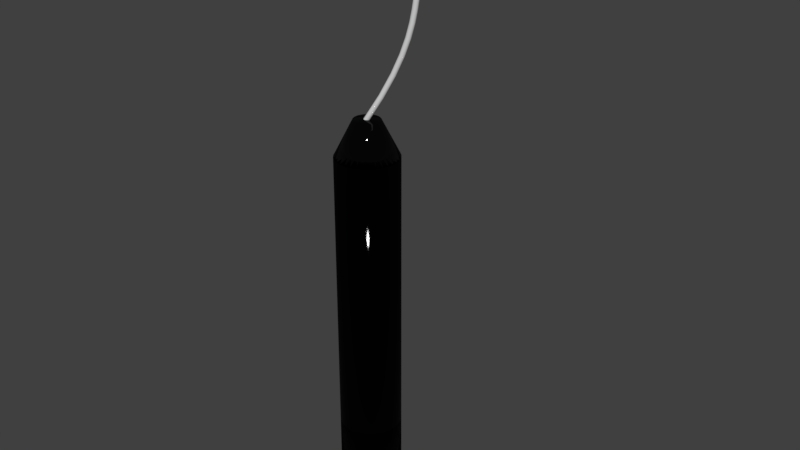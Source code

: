 # Source: iolfinal.blend  (saved by Blender 2.79.0; exported with 4.5.12 LTS)
import bpy
from mathutils import Matrix  # noqa: F401  (used for matrix-valued properties, if any)

bpy.ops.wm.read_factory_settings(use_empty=True)
scene = bpy.context.scene
scene.name = 'Scene'

# ---- collections
col_collection_1 = bpy.data.collections.new('Collection 1'); scene.collection.children.link(col_collection_1)

# ---- materials (node trees are filled in below, after node groups)
mat_material_003 = bpy.data.materials.new('Material.003')
mat_material_003.alpha_threshold = 0.0
mat_material_003.roughness = 0.5
mat_material_001 = bpy.data.materials.new('Material.001')
mat_material_001.alpha_threshold = 0.0
mat_material_001.roughness = 0.5
mat_material_002 = bpy.data.materials.new('Material.002')
mat_material_002.alpha_threshold = 0.0
mat_material_002.roughness = 0.5

# ---- material node trees
mat_material_003.use_nodes = True; mat_material_003.node_tree.nodes.clear()
_N = mat_material_003.node_tree.nodes; _L = mat_material_003.node_tree.links
n0 = _N.new('ShaderNodeOutputMaterial'); n0.name = 'Material Output'; n0.location = (300, 300)
n1 = _N.new('ShaderNodeBsdfDiffuse'); n1.name = 'Diffuse BSDF'; n1.location = (10, 300)
n2 = _N.new('ShaderNodeBsdfAnisotropic'); n2.name = 'Glossy BSDF'; n2.location = (526, 1265)
n2.distribution = 'BECKMANN'
n2.inputs[1].default_value = 0.1414
n3 = _N.new('ShaderNodeBsdfDiffuse'); n3.name = 'Diffuse BSDF.001'; n3.location = (521, 1084)
n3.inputs[0].default_value = (0.005182, 0.005182, 0.005182, 1.0)
n4 = _N.new('ShaderNodeMixShader'); n4.name = 'Mix Shader'; n4.location = (723, 1206)
n4.inputs[0].default_value = 0.15
n5 = _N.new('ShaderNodeTexNoise'); n5.name = 'Noise Texture'; n5.location = (525, 934)
n5.inputs[2].default_value = 150.0
n6 = _N.new('ShaderNodeOutputMaterial'); n6.name = 'Material Output.001'; n6.location = (897, 1161)
n7 = _N.new('ShaderNodeMath'); n7.name = 'Math'; n7.location = (738, 1031)
n7.operation = 'DIVIDE'
n7.inputs[1].default_value = 70.8
n8 = _N.new('ShaderNodeDisplacement'); n8.name = 'Displacement'; n8.location = (0, 0)
n8.inputs[1].default_value = 0.0
n8.inputs[2].default_value = 0.1
_L.new(n1.outputs[0], n0.inputs[0])
_L.new(n2.outputs[0], n4.inputs[1])
_L.new(n3.outputs[0], n4.inputs[2])
_L.new(n5.outputs[0], n7.inputs[0])
_L.new(n4.outputs[0], n6.inputs[0])
_L.new(n7.outputs[0], n8.inputs[0])
_L.new(n8.outputs[0], n6.inputs[2])
n0.is_active_output = True
mat_material_001.use_nodes = True; mat_material_001.node_tree.nodes.clear()
_N = mat_material_001.node_tree.nodes; _L = mat_material_001.node_tree.links
n0 = _N.new('ShaderNodeTexCoord'); n0.name = 'Texture Coordinate'; n0.location = (-362, 710)
n1 = _N.new('ShaderNodeTexNoise'); n1.name = 'Noise Texture'; n1.location = (-185, 705)
n1.inputs[2].default_value = 30.0
n1.inputs[3].default_value = 1.0
n2 = _N.new('ShaderNodeBsdfAnisotropic'); n2.name = 'Glossy BSDF'; n2.location = (188, 661)
n2.distribution = 'BECKMANN'
n2.inputs[0].default_value = (0.2961, 0.2961, 0.2961, 1.0)
n2.inputs[1].default_value = 0.1
n3 = _N.new('ShaderNodeBump'); n3.name = 'Bump'; n3.location = (-11, 696)
n3.inputs[0].default_value = 0.05
n3.inputs[1].default_value = 0.02
n3.inputs[2].default_value = 1.0
n4 = _N.new('ShaderNodeMixShader'); n4.name = 'Mix Shader'; n4.location = (375, 797)
n5 = _N.new('ShaderNodeLayerWeight'); n5.name = 'Layer Weight'; n5.location = (175, 940)
n5.inputs[0].default_value = 0.3
n6 = _N.new('ShaderNodeBsdfDiffuse'); n6.name = 'Diffuse BSDF'; n6.location = (178, 802)
n6.inputs[0].default_value = (0.0, 0.0, 0.0, 1.0)
n7 = _N.new('ShaderNodeLayerWeight'); n7.name = 'Layer Weight.001'; n7.location = (373, 940)
n8 = _N.new('ShaderNodeBsdfAnisotropic'); n8.name = 'Glossy BSDF.001'; n8.location = (387, 654)
n8.distribution = 'BECKMANN'
n8.inputs[0].default_value = (0.0, 0.0, 0.0, 1.0)
n8.inputs[1].default_value = 0.1
n9 = _N.new('ShaderNodeOutputMaterial'); n9.name = 'Material Output'; n9.location = (782, 795)
n10 = _N.new('ShaderNodeMixShader'); n10.name = 'Mix Shader.001'; n10.location = (598, 804)
_L.new(n0.outputs[3], n1.inputs[0])
_L.new(n1.outputs[0], n3.inputs[3])
_L.new(n3.outputs[0], n6.inputs[2])
_L.new(n3.outputs[0], n2.inputs[4])
_L.new(n5.outputs[0], n4.inputs[0])
_L.new(n6.outputs[0], n4.inputs[1])
_L.new(n2.outputs[0], n4.inputs[2])
_L.new(n7.outputs[0], n10.inputs[0])
_L.new(n4.outputs[0], n10.inputs[1])
_L.new(n8.outputs[0], n10.inputs[2])
_L.new(n10.outputs[0], n9.inputs[0])
n9.is_active_output = True
mat_material_002.use_nodes = True; mat_material_002.node_tree.nodes.clear()
_N = mat_material_002.node_tree.nodes; _L = mat_material_002.node_tree.links
n0 = _N.new('ShaderNodeTexCoord'); n0.name = 'Texture Coordinate'; n0.location = (-416, 1109)
n1 = _N.new('ShaderNodeTexNoise'); n1.name = 'Noise Texture'; n1.location = (-245, 1111)
n1.inputs[2].default_value = 30.0
n1.inputs[3].default_value = 1.0
n2 = _N.new('ShaderNodeBump'); n2.name = 'Bump'; n2.location = (-68, 1109)
n2.inputs[0].default_value = 0.05
n2.inputs[1].default_value = 0.02
n2.inputs[2].default_value = 1.0
n3 = _N.new('ShaderNodeLayerWeight'); n3.name = 'Layer Weight'; n3.location = (108, 1325)
n4 = _N.new('ShaderNodeBsdfDiffuse'); n4.name = 'Diffuse BSDF'; n4.location = (114, 1174)
n4.inputs[0].default_value = (0.0, 0.0, 0.0, 1.0)
n5 = _N.new('ShaderNodeBsdfAnisotropic'); n5.name = 'Glossy BSDF'; n5.location = (123, 1026)
n5.distribution = 'BECKMANN'
n5.inputs[0].default_value = (0.2961, 0.2961, 0.2961, 1.0)
n5.inputs[1].default_value = 0.1
n6 = _N.new('ShaderNodeLayerWeight'); n6.name = 'Layer Weight.001'; n6.location = (318, 1327)
n7 = _N.new('ShaderNodeMixShader'); n7.name = 'Mix Shader'; n7.location = (322, 1185)
n8 = _N.new('ShaderNodeBsdfAnisotropic'); n8.name = 'Glossy BSDF.001'; n8.location = (334, 1033)
n8.distribution = 'BECKMANN'
n8.inputs[0].default_value = (0.0, 0.0, 0.0, 1.0)
n8.inputs[1].default_value = 0.1
n9 = _N.new('ShaderNodeOutputMaterial'); n9.name = 'Material Output'; n9.location = (720, 1186)
n10 = _N.new('ShaderNodeMixShader'); n10.name = 'Mix Shader.001'; n10.location = (537, 1186)
_L.new(n0.outputs[3], n1.inputs[0])
_L.new(n1.outputs[0], n2.inputs[3])
_L.new(n2.outputs[0], n4.inputs[2])
_L.new(n2.outputs[0], n5.inputs[4])
_L.new(n3.outputs[0], n7.inputs[0])
_L.new(n4.outputs[0], n7.inputs[1])
_L.new(n5.outputs[0], n7.inputs[2])
_L.new(n6.outputs[0], n10.inputs[0])
_L.new(n7.outputs[0], n10.inputs[1])
_L.new(n8.outputs[0], n10.inputs[2])
_L.new(n10.outputs[0], n9.inputs[0])
n9.is_active_output = True

# ---- world
world_world = bpy.data.worlds.new('World'); scene.world = world_world
world_world.color = (0.05088, 0.05088, 0.05088)
world_world.use_sun_shadow = False
world_world.sun_shadow_jitter_overblur = 0.0
world_world.cycles.sampling_method = 'MANUAL'

# ---- meshes
me_cylinder_001 = bpy.data.meshes.new('Cylinder.001')
me_cylinder_001.from_pydata([(-5.437e-08, 2.396, -0.8084), (-5.437e-08, 2.396, 3.983), (0.4674, 2.35, -0.8084), (0.4674, 2.35, 3.983), (0.9168, 2.213, -0.8084), (0.9168, 2.213, 3.983), (1.331, 1.992, -0.8084), (1.331, 1.992, 3.983), (1.694, 1.694, -0.8084), (1.694, 1.694, 3.983), (1.992, 1.331, -0.8084), (1.992, 1.331, 3.983), (2.213, 0.9168, -0.8084), (2.213, 0.9168, 3.983), (2.35, 0.4674, -0.8084), (2.35, 0.4674, 3.983), (2.396, -2.705e-07, -0.8084), (2.396, -2.705e-07, 3.983), (2.35, -0.4674, -0.8084), (2.35, -0.4674, 3.983), (2.213, -0.9168, -0.8084), (2.213, -0.9168, 3.983), (1.992, -1.331, -0.8084), (1.992, -1.331, 3.983), (1.694, -1.694, -0.8084), (1.694, -1.694, 3.983), (1.331, -1.992, -0.8084), (1.331, -1.992, 3.983), (0.9168, -2.213, -0.8084), (0.9168, -2.213, 3.983), (0.4674, -2.35, -0.8084), (0.4674, -2.35, 3.983), (-8.35e-07, -2.396, -0.8084), (-8.35e-07, -2.396, 3.983), (-0.4674, -2.35, -0.8084), (-0.4674, -2.35, 3.983), (-0.9168, -2.213, -0.8084), (-0.9168, -2.213, 3.983), (-1.331, -1.992, -0.8084), (-1.331, -1.992, 3.983), (-1.694, -1.694, -0.8084), (-1.694, -1.694, 3.983), (-1.992, -1.331, -0.8084), (-1.992, -1.331, 3.983), (-2.213, -0.9168, -0.8084), (-2.213, -0.9168, 3.983), (-2.35, -0.4674, -0.8084), (-2.35, -0.4674, 3.983), (-2.396, 1.862e-06, -0.8084), (-2.396, 1.862e-06, 3.983), (-2.35, 0.4674, -0.8084), (-2.35, 0.4674, 3.983), (-2.213, 0.9168, -0.8084), (-2.213, 0.9168, 3.983), (-1.992, 1.331, -0.8084), (-1.992, 1.331, 3.983), (-1.694, 1.694, -0.8084), (-1.694, 1.694, 3.983), (-1.331, 1.992, -0.8084), (-1.331, 1.992, 3.983), (-0.9168, 2.213, -0.8084), (-0.9168, 2.213, 3.983), (-0.4674, 2.35, -0.8084), (-0.4674, 2.35, 3.983), (-5.437e-08, 2.396, -0.8084), (-5.437e-08, 2.396, 3.983), (0.4674, 2.35, -0.8084), (0.4674, 2.35, 3.983), (0.9168, 2.213, -0.8084), (0.9168, 2.213, 3.983), (1.331, 1.992, -0.8084), (1.331, 1.992, 3.983), (1.694, 1.694, -0.8084), (1.694, 1.694, 3.983), (1.992, 1.331, -0.8084), (1.992, 1.331, 3.983), (2.213, 0.9168, -0.8084), (2.213, 0.9168, 3.983), (2.35, 0.4674, -0.8084), (2.35, 0.4674, 3.983), (2.396, -2.705e-07, -0.8084), (2.396, -2.705e-07, 3.983), (2.35, -0.4674, -0.8084), (2.35, -0.4674, 3.983), (2.213, -0.9168, -0.8084), (2.213, -0.9168, 3.983), (1.992, -1.331, -0.8084), (1.992, -1.331, 3.983), (1.694, -1.694, -0.8084), (1.694, -1.694, 3.983), (1.331, -1.992, -0.8084), (1.331, -1.992, 3.983), (0.9168, -2.213, -0.8084), (0.9168, -2.213, 3.983), (0.4674, -2.35, -0.8084), (0.4674, -2.35, 3.983), (-8.35e-07, -2.396, -0.8084), (-8.35e-07, -2.396, 3.983), (-0.4674, -2.35, -0.8084), (-0.4674, -2.35, 3.983), (-0.9168, -2.213, -0.8084), (-0.9168, -2.213, 3.983), (-1.331, -1.992, -0.8084), (-1.331, -1.992, 3.983), (-1.694, -1.694, -0.8084), (-1.694, -1.694, 3.983), (-1.992, -1.331, -0.8084), (-1.992, -1.331, 3.983), (-2.213, -0.9168, -0.8084), (-2.213, -0.9168, 3.983), (-2.35, -0.4674, -0.8084), (-2.35, -0.4674, 3.983), (-2.396, 1.862e-06, -0.8084), (-2.396, 1.862e-06, 3.983), (-2.35, 0.4674, -0.8084), (-2.35, 0.4674, 3.983), (-2.213, 0.9168, -0.8084), (-2.213, 0.9168, 3.983), (-1.992, 1.331, -0.8084), (-1.992, 1.331, 3.983), (-1.694, 1.694, -0.8084), (-1.694, 1.694, 3.983), (-1.331, 1.992, -0.8084), (-1.331, 1.992, 3.983), (-0.9168, 2.213, -0.8084), (-0.9168, 2.213, 3.983), (-0.4674, 2.35, -0.8084), (-0.4674, 2.35, 3.983), (-5.437e-08, 2.396, 26.26), (0.4674, 2.35, 26.26), (0.9168, 2.213, 26.26), (1.331, 1.992, 26.26), (1.694, 1.694, 26.26), (1.992, 1.331, 26.26), (2.213, 0.9168, 26.26), (2.35, 0.4674, 26.26), (2.396, -2.705e-07, 26.26), (2.35, -0.4674, 26.26), (2.213, -0.9168, 26.26), (1.992, -1.331, 26.26), (1.694, -1.694, 26.26), (1.331, -1.992, 26.26), (0.9168, -2.213, 26.26), (0.4674, -2.35, 26.26), (-8.35e-07, -2.396, 26.26), (-0.4674, -2.35, 26.26), (-0.9168, -2.213, 26.26), (-1.331, -1.992, 26.26), (-1.694, -1.694, 26.26), (-1.992, -1.331, 26.26), (-2.213, -0.9168, 26.26), (-2.35, -0.4674, 26.26), (-2.396, 1.862e-06, 26.26), (-2.35, 0.4674, 26.26), (-2.213, 0.9168, 26.26), (-1.992, 1.331, 26.26), (-1.694, 1.694, 26.26), (-1.331, 1.992, 26.26), (-0.9168, 2.213, 26.26), (-0.4674, 2.35, 26.26), (0.002526, 2.39, 26.27), (0.4672, 2.344, 26.27), (0.9139, 2.209, 26.27), (1.326, 1.989, 26.27), (1.687, 1.692, 26.27), (1.983, 1.332, 26.27), (2.203, 0.9198, 26.27), (2.338, 0.473, 26.27), (2.384, 0.008418, 26.27), (2.338, -0.4562, 26.27), (2.203, -0.903, 26.27), (1.983, -1.315, 26.27), (1.687, -1.676, 26.27), (1.326, -1.972, 26.27), (0.9139, -2.192, 26.27), (0.4672, -2.327, 26.27), (0.002525, -2.373, 26.27), (-0.4621, -2.327, 26.27), (-0.9089, -2.192, 26.27), (-1.321, -1.972, 26.27), (-1.682, -1.676, 26.27), (-1.978, -1.315, 26.27), (-2.198, -0.903, 26.27), (-2.333, -0.4562, 26.27), (-2.379, 0.008421, 26.27), (-2.333, 0.473, 26.27), (-2.198, 0.9198, 26.27), (-1.978, 1.332, 26.27), (-1.682, 1.692, 26.27), (-1.321, 1.989, 26.27), (-0.9089, 2.209, 26.27), (-0.4621, 2.344, 26.27), (0.2016, -0.9926, 28.99), (0.002526, -1.012, 28.99), (0.3931, -0.9345, 28.99), (0.5696, -0.8402, 28.99), (-0.1966, -0.9926, 28.99), (-0.388, -0.9345, 28.99), (0.9455, 0.399, 28.99), (1.004, 0.2075, 28.99), (0.7242, -0.7133, 28.99), (1.023, 0.008418, 28.99), (1.004, -0.1907, 28.99), (0.9455, -0.3822, 28.99), (0.8511, -0.5586, 28.99), (0.3931, 0.9514, 28.99), (0.5696, 0.857, 28.99), (0.2016, 1.009, 28.99), (0.002526, 1.029, 28.99), (-0.1966, 1.009, 28.99), (-0.9985, -0.1907, 28.99), (-1.018, 0.008419, 28.99), (-0.5645, -0.8402, 28.99), (-0.7192, -0.7133, 28.99), (-0.9404, -0.3822, 28.99), (-0.8461, -0.5586, 28.99), (0.8511, 0.5754, 28.99), (0.7242, 0.7301, 28.99), (-0.7192, 0.7301, 28.99), (-0.5645, 0.857, 28.99), (-0.8461, 0.5754, 28.99), (-0.9985, 0.2075, 28.99), (-0.388, 0.9514, 28.99), (-0.9404, 0.399, 28.99)], [], [(0, 2, 3, 1), (2, 4, 5, 3), (4, 6, 7, 5), (6, 8, 9, 7), (8, 10, 11, 9), (10, 12, 13, 11), (12, 14, 15, 13), (14, 16, 17, 15), (16, 18, 19, 17), (18, 20, 21, 19), (20, 22, 23, 21), (22, 24, 25, 23), (24, 26, 27, 25), (26, 28, 29, 27), (28, 30, 31, 29), (30, 32, 33, 31), (32, 34, 35, 33), (34, 36, 37, 35), (36, 38, 39, 37), (38, 40, 41, 39), (40, 42, 43, 41), (42, 44, 45, 43), (44, 46, 47, 45), (46, 48, 49, 47), (48, 50, 51, 49), (50, 52, 53, 51), (52, 54, 55, 53), (54, 56, 57, 55), (56, 58, 59, 57), (58, 60, 61, 59), (3, 5, 7, 9, 11, 13, 15, 17, 19, 21, 23, 25, 27, 29, 31, 33, 35, 37, 39, 41, 43, 45, 47, 49, 51, 53, 55, 57, 59, 61, 63, 1), (60, 62, 63, 61), (62, 0, 1, 63), (0, 62, 60, 58, 56, 54, 52, 50, 48, 46, 44, 42, 40, 38, 36, 34, 32, 30, 28, 26, 24, 22, 20, 18, 16, 14, 12, 10, 8, 6, 4, 2), (64, 65, 67, 66), (66, 67, 69, 68), (68, 69, 71, 70), (70, 71, 73, 72), (72, 73, 75, 74), (74, 75, 77, 76), (76, 77, 79, 78), (78, 79, 81, 80), (80, 81, 83, 82), (82, 83, 85, 84), (84, 85, 87, 86), (86, 87, 89, 88), (88, 89, 91, 90), (90, 91, 93, 92), (92, 93, 95, 94), (94, 95, 97, 96), (96, 97, 99, 98), (98, 99, 101, 100), (100, 101, 103, 102), (102, 103, 105, 104), (104, 105, 107, 106), (106, 107, 109, 108), (108, 109, 111, 110), (110, 111, 113, 112), (112, 113, 115, 114), (114, 115, 117, 116), (116, 117, 119, 118), (118, 119, 121, 120), (120, 121, 123, 122), (122, 123, 125, 124), (103, 101, 146, 147), (124, 125, 127, 126), (126, 127, 65, 64), (64, 66, 68, 70, 72, 74, 76, 78, 80, 82, 84, 86, 88, 90, 92, 94, 96, 98, 100, 102, 104, 106, 108, 110, 112, 114, 116, 118, 120, 122, 124, 126), (129, 128, 159, 158, 157, 156, 155, 154, 153, 152, 151, 150, 149, 148, 147, 146, 145, 144, 143, 142, 141, 140, 139, 138, 137, 136, 135, 134, 133, 132, 131, 130), (121, 119, 155, 156), (77, 75, 133, 134), (95, 93, 142, 143), (113, 111, 151, 152), (69, 67, 129, 130), (87, 85, 138, 139), (105, 103, 147, 148), (123, 121, 156, 157), (79, 77, 134, 135), (97, 95, 143, 144), (115, 113, 152, 153), (71, 69, 130, 131), (89, 87, 139, 140), (107, 105, 148, 149), (125, 123, 157, 158), (81, 79, 135, 136), (99, 97, 144, 145), (117, 115, 153, 154), (73, 71, 131, 132), (91, 89, 140, 141), (109, 107, 149, 150), (127, 125, 158, 159), (83, 81, 136, 137), (101, 99, 145, 146), (119, 117, 154, 155), (75, 73, 132, 133), (93, 91, 141, 142), (111, 109, 150, 151), (67, 65, 128, 129), (65, 127, 159, 128), (85, 83, 137, 138), (160, 208, 207, 161), (161, 207, 205, 162), (162, 205, 206, 163), (163, 206, 217, 164), (164, 217, 216, 165), (165, 216, 198, 166), (166, 198, 199, 167), (167, 199, 201, 168), (168, 201, 202, 169), (169, 202, 203, 170), (170, 203, 204, 171), (171, 204, 200, 172), (172, 200, 195, 173), (173, 195, 194, 174), (174, 194, 192, 175), (175, 192, 193, 176), (176, 193, 196, 177), (177, 196, 197, 178), (178, 197, 212, 179), (179, 212, 213, 180), (180, 213, 215, 181), (181, 215, 214, 182), (182, 214, 210, 183), (183, 210, 211, 184), (184, 211, 221, 185), (185, 221, 223, 186), (186, 223, 220, 187), (187, 220, 218, 188), (188, 218, 219, 189), (189, 219, 222, 190), (190, 222, 209, 191), (191, 209, 208, 160), (160, 161, 162, 163, 164, 165, 166, 167, 168, 169, 170, 171, 172, 173, 174, 175, 176, 177, 178, 179, 180, 181, 182, 183, 184, 185, 186, 187, 188, 189, 190, 191), (202, 201, 199, 198, 216, 217, 206, 205, 207, 208, 209, 222, 219, 218, 220, 223, 221, 211, 210, 214, 215, 213, 212, 197, 196, 193, 192, 194, 195, 200, 204, 203)])
me_cylinder_001.polygons.foreach_set('use_smooth', [True] * 134)
me_cylinder_001.polygons.foreach_set('material_index', [0, 0, 0, 0, 0, 0, 0, 0, 0, 0, 0, 0, 0, 0, 0, 0, 0, 0, 0, 0, 0, 0, 0, 0, 0, 0, 0, 0, 0, 0, 0, 0, 0, 0, 0, 0, 0, 0, 0, 0, 0, 0, 0, 0, 0, 0, 0, 0, 0, 0, 0, 0, 0, 0, 0, 0, 0, 0, 0, 0, 0, 0, 0, 0, 0, 0, 0, 0, 0, 0, 0, 0, 0, 0, 0, 0, 0, 0, 0, 0, 0, 0, 0, 0, 0, 0, 0, 0, 0, 0, 0, 0, 0, 0, 0, 0, 0, 0, 0, 0, 1, 1, 1, 1, 1, 1, 1, 1, 1, 1, 1, 1, 1, 1, 1, 1, 1, 1, 1, 1, 1, 1, 1, 1, 1, 1, 1, 1, 1, 1, 1, 1, 1, 1])
me_cylinder_001.materials.append(mat_material_001)
me_cylinder_001.materials.append(mat_material_002)
me_cylinder_001.use_remesh_preserve_volume = False
me_cylinder_001.use_remesh_preserve_attributes = False
me_cylinder_001.use_mirror_vertex_groups = False
me_cylinder_001.update()

# ---- curves / text
cu_beziercurve_001 = bpy.data.curves.new('BezierCurve.001', 'CURVE')
cu_beziercurve_001.dimensions = '3D'
_sp = cu_beziercurve_001.splines.new('BEZIER'); _sp.bezier_points.add(1)
_sp.bezier_points.foreach_set('co', [1.164, 2.689, 9.972, 2.969, 2.614, 13.47])
_sp.bezier_points.foreach_set('handle_left', [0.8716, 2.659, 9.548, 2.145, 2.487, 12.92])
_sp.bezier_points.foreach_set('handle_right', [2.887, 2.863, 12.47, 3.969, 2.768, 14.14])
for _p, _l, _r in zip(_sp.bezier_points, ['ALIGNED', 'ALIGNED'], ['ALIGNED', 'ALIGNED']): _p.handle_left_type = _l; _p.handle_right_type = _r
_sp.order_u = 0
_sp.order_v = 0
cu_beziercurve_001.materials.append(mat_material_003)
cu_beziercurve_001.use_path = True
cu_beziercurve_001.use_path_clamp = True
cu_beziercurve_001.bevel_resolution = 3
cu_beziercurve_001.bevel_depth = 0.06
cu_beziercurve_001.fill_mode = 'FULL'

# ---- objects
ob_beziercurve = bpy.data.objects.new('BezierCurve', cu_beziercurve_001)
ob_cylinder = bpy.data.objects.new('Cylinder', me_cylinder_001)

# ---- transforms, parenting, visibility, modifiers, constraints
ob_beziercurve.location = (-1.189, -2.676, -1.417)
ob_beziercurve.lineart.crease_threshold = 0.0
ob_cylinder.location = (0.007122, -0.001712, 0.2608)
ob_cylinder.scale = (0.287, 0.287, 0.287)
ob_cylinder.lineart.crease_threshold = 0.0

# ---- collection membership
col_collection_1.objects.link(ob_beziercurve)
col_collection_1.objects.link(ob_cylinder)

# ---- scene / render settings (as saved in the file)
scene.frame_start = 1; scene.frame_end = 250; scene.frame_set(0)
scene.render.engine = 'CYCLES'
scene.render.resolution_percentage = 50
scene.render.dither_intensity = 0.0
scene.cycles.use_denoising = False
scene.cycles.samples = 128
scene.cycles.sampling_pattern = 'TABULATED_SOBOL'
scene.cycles.use_adaptive_sampling = False
scene.cycles.use_light_tree = False
scene.cycles.blur_glossy = 0.0
scene.cycles.sample_clamp_indirect = 0.0
scene.view_settings.view_transform = 'Standard'
bpy.context.view_layer.update()

# ---- added for rendering (the .blend has no active camera and no usable light): camera, sun
cam_auto = bpy.data.cameras.new('AutoCamera')
cam_auto.lens = 50.0
cam_auto.sensor_width = 36.0
cam_auto.clip_end = 1000.0
ob_auto_camera = bpy.data.objects.new('AutoCamera', cam_auto)
scene.collection.objects.link(ob_auto_camera)
ob_auto_camera.location = (13.5794, -15.2669, 16.7037)
ob_auto_camera.rotation_euler = (1.09748, -7.21219e-08, 0.694738)
scene.camera = ob_auto_camera
light_auto_sun = bpy.data.lights.new('AutoSun', 'SUN')
light_auto_sun.energy = 3.0
light_auto_sun.angle = 0.0523599
ob_auto_sun = bpy.data.objects.new('AutoSun', light_auto_sun)
scene.collection.objects.link(ob_auto_sun)
ob_auto_sun.rotation_euler = (0.872665, 0.174533, 0.523599)
bpy.context.view_layer.update()
